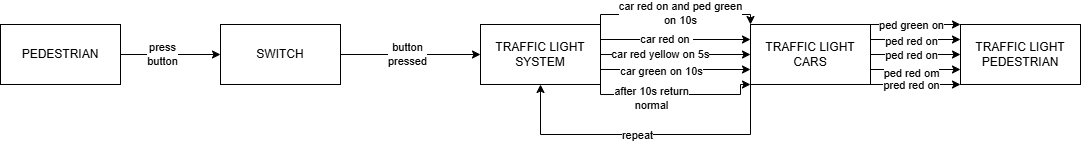

The diagram above was exported from draw.io. Its source (the exported page's mxGraphModel, read from the mxfile embedded in the PNG):
<mxGraphModel dx="1559" dy="666" grid="1" gridSize="10" guides="1" tooltips="1" connect="1" arrows="1" fold="1" page="1" pageScale="1" pageWidth="827" pageHeight="1169" math="0" shadow="0">
  <root>
    <mxCell id="0" />
    <mxCell id="1" parent="0" />
    <mxCell id="7hwPSOEvD_3fwLDIIoOW-32" edge="1" parent="1" source="7hwPSOEvD_3fwLDIIoOW-1" style="edgeStyle=orthogonalEdgeStyle;rounded=0;orthogonalLoop=1;jettySize=auto;html=1;exitX=1;exitY=0.5;exitDx=0;exitDy=0;entryX=0;entryY=0.5;entryDx=0;entryDy=0;" target="7hwPSOEvD_3fwLDIIoOW-2">
      <mxGeometry relative="1" as="geometry" />
    </mxCell>
    <mxCell id="7hwPSOEvD_3fwLDIIoOW-33" connectable="0" parent="7hwPSOEvD_3fwLDIIoOW-32" style="edgeLabel;html=1;align=center;verticalAlign=middle;resizable=0;points=[];" value="button&lt;div&gt;pressed&lt;/div&gt;" vertex="1">
      <mxGeometry relative="1" x="-0.0543" y="1" as="geometry">
        <mxPoint as="offset" />
      </mxGeometry>
    </mxCell>
    <mxCell id="7hwPSOEvD_3fwLDIIoOW-1" parent="1" style="rounded=0;whiteSpace=wrap;html=1;" value="SWITCH" vertex="1">
      <mxGeometry height="60" width="120" x="-60" y="250" as="geometry" />
    </mxCell>
    <mxCell id="7hwPSOEvD_3fwLDIIoOW-8" edge="1" parent="1" source="7hwPSOEvD_3fwLDIIoOW-2" style="edgeStyle=orthogonalEdgeStyle;rounded=0;orthogonalLoop=1;jettySize=auto;html=1;exitX=1;exitY=0.5;exitDx=0;exitDy=0;entryX=0;entryY=0.5;entryDx=0;entryDy=0;" target="7hwPSOEvD_3fwLDIIoOW-3">
      <mxGeometry relative="1" as="geometry" />
    </mxCell>
    <mxCell id="7hwPSOEvD_3fwLDIIoOW-20" connectable="0" parent="7hwPSOEvD_3fwLDIIoOW-8" style="edgeLabel;html=1;align=center;verticalAlign=middle;resizable=0;points=[];" value="car red yellow on 5s" vertex="1">
      <mxGeometry relative="1" x="-0.21" y="1" as="geometry">
        <mxPoint as="offset" />
      </mxGeometry>
    </mxCell>
    <mxCell id="7hwPSOEvD_3fwLDIIoOW-9" edge="1" parent="1" source="7hwPSOEvD_3fwLDIIoOW-2" style="edgeStyle=orthogonalEdgeStyle;rounded=0;orthogonalLoop=1;jettySize=auto;html=1;exitX=1;exitY=0.25;exitDx=0;exitDy=0;entryX=0;entryY=0.25;entryDx=0;entryDy=0;" target="7hwPSOEvD_3fwLDIIoOW-3">
      <mxGeometry relative="1" as="geometry" />
    </mxCell>
    <mxCell id="7hwPSOEvD_3fwLDIIoOW-19" connectable="0" parent="7hwPSOEvD_3fwLDIIoOW-9" style="edgeLabel;html=1;align=center;verticalAlign=middle;resizable=0;points=[];" value="car red on&amp;nbsp;" vertex="1">
      <mxGeometry relative="1" x="-0.1267" y="1" as="geometry">
        <mxPoint as="offset" />
      </mxGeometry>
    </mxCell>
    <mxCell id="7hwPSOEvD_3fwLDIIoOW-10" edge="1" parent="1" source="7hwPSOEvD_3fwLDIIoOW-2" style="edgeStyle=orthogonalEdgeStyle;rounded=0;orthogonalLoop=1;jettySize=auto;html=1;exitX=1;exitY=0.75;exitDx=0;exitDy=0;entryX=0;entryY=0.75;entryDx=0;entryDy=0;" target="7hwPSOEvD_3fwLDIIoOW-3">
      <mxGeometry relative="1" as="geometry" />
    </mxCell>
    <mxCell id="7hwPSOEvD_3fwLDIIoOW-21" connectable="0" parent="7hwPSOEvD_3fwLDIIoOW-10" style="edgeLabel;html=1;align=center;verticalAlign=middle;resizable=0;points=[];" value="car green on 10s" vertex="1">
      <mxGeometry relative="1" x="-0.41" y="-1" as="geometry">
        <mxPoint x="16" as="offset" />
      </mxGeometry>
    </mxCell>
    <mxCell id="7hwPSOEvD_3fwLDIIoOW-12" edge="1" parent="1" source="7hwPSOEvD_3fwLDIIoOW-2" style="edgeStyle=orthogonalEdgeStyle;rounded=0;orthogonalLoop=1;jettySize=auto;html=1;exitX=1;exitY=0;exitDx=0;exitDy=0;entryX=0;entryY=0;entryDx=0;entryDy=0;" target="7hwPSOEvD_3fwLDIIoOW-3">
      <mxGeometry relative="1" x="0.1698" as="geometry">
        <Array as="points">
          <mxPoint x="320" y="240" />
          <mxPoint x="470" y="240" />
        </Array>
        <mxPoint x="800" y="240" as="targetPoint" />
      </mxGeometry>
    </mxCell>
    <mxCell id="7hwPSOEvD_3fwLDIIoOW-29" connectable="0" parent="7hwPSOEvD_3fwLDIIoOW-12" style="edgeLabel;html=1;align=center;verticalAlign=middle;resizable=0;points=[];" value="car red on and ped green&lt;div&gt;on 10s&lt;/div&gt;" vertex="1">
      <mxGeometry relative="1" x="0.0528" y="2" as="geometry">
        <mxPoint as="offset" />
      </mxGeometry>
    </mxCell>
    <mxCell id="7hwPSOEvD_3fwLDIIoOW-35" edge="1" parent="1" source="7hwPSOEvD_3fwLDIIoOW-2" style="edgeStyle=orthogonalEdgeStyle;rounded=0;orthogonalLoop=1;jettySize=auto;html=1;exitX=1;exitY=1;exitDx=0;exitDy=0;entryX=0;entryY=1;entryDx=0;entryDy=0;endArrow=classic;endFill=1;" target="7hwPSOEvD_3fwLDIIoOW-3">
      <mxGeometry relative="1" as="geometry">
        <Array as="points">
          <mxPoint x="320" y="320" />
          <mxPoint x="460" y="320" />
          <mxPoint x="460" y="310" />
        </Array>
      </mxGeometry>
    </mxCell>
    <mxCell id="7hwPSOEvD_3fwLDIIoOW-36" connectable="0" parent="7hwPSOEvD_3fwLDIIoOW-35" style="edgeLabel;html=1;align=center;verticalAlign=middle;resizable=0;points=[];" value="after 10s return&lt;div&gt;normal&lt;/div&gt;" vertex="1">
      <mxGeometry relative="1" x="-0.2941" y="-3" as="geometry">
        <mxPoint as="offset" />
      </mxGeometry>
    </mxCell>
    <mxCell id="7hwPSOEvD_3fwLDIIoOW-2" parent="1" style="rounded=0;whiteSpace=wrap;html=1;" value="TRAFFIC LIGHT&lt;div&gt;SYSTEM&lt;/div&gt;" vertex="1">
      <mxGeometry height="60" width="120" x="200" y="250" as="geometry" />
    </mxCell>
    <mxCell id="7hwPSOEvD_3fwLDIIoOW-13" edge="1" parent="1" source="7hwPSOEvD_3fwLDIIoOW-3" style="edgeStyle=orthogonalEdgeStyle;rounded=0;orthogonalLoop=1;jettySize=auto;html=1;exitX=1;exitY=0.25;exitDx=0;exitDy=0;entryX=0;entryY=0.25;entryDx=0;entryDy=0;" target="7hwPSOEvD_3fwLDIIoOW-4">
      <mxGeometry relative="1" as="geometry" />
    </mxCell>
    <mxCell id="7hwPSOEvD_3fwLDIIoOW-25" connectable="0" parent="7hwPSOEvD_3fwLDIIoOW-13" style="edgeLabel;html=1;align=center;verticalAlign=middle;resizable=0;points=[];" value="ped red on" vertex="1">
      <mxGeometry relative="1" x="-0.2578" y="-1" as="geometry">
        <mxPoint x="7" as="offset" />
      </mxGeometry>
    </mxCell>
    <mxCell id="7hwPSOEvD_3fwLDIIoOW-14" edge="1" parent="1" source="7hwPSOEvD_3fwLDIIoOW-3" style="edgeStyle=orthogonalEdgeStyle;rounded=0;orthogonalLoop=1;jettySize=auto;html=1;exitX=1;exitY=0.5;exitDx=0;exitDy=0;entryX=0;entryY=0.5;entryDx=0;entryDy=0;" target="7hwPSOEvD_3fwLDIIoOW-4">
      <mxGeometry relative="1" as="geometry" />
    </mxCell>
    <mxCell id="7hwPSOEvD_3fwLDIIoOW-26" connectable="0" parent="7hwPSOEvD_3fwLDIIoOW-14" style="edgeLabel;html=1;align=center;verticalAlign=middle;resizable=0;points=[];" value="ped red on" vertex="1">
      <mxGeometry relative="1" x="-0.48" y="1" as="geometry">
        <mxPoint x="17" y="1" as="offset" />
      </mxGeometry>
    </mxCell>
    <mxCell id="7hwPSOEvD_3fwLDIIoOW-15" edge="1" parent="1" source="7hwPSOEvD_3fwLDIIoOW-3" style="edgeStyle=orthogonalEdgeStyle;rounded=0;orthogonalLoop=1;jettySize=auto;html=1;exitX=1;exitY=0.75;exitDx=0;exitDy=0;entryX=0;entryY=0.75;entryDx=0;entryDy=0;" target="7hwPSOEvD_3fwLDIIoOW-4">
      <mxGeometry relative="1" as="geometry" />
    </mxCell>
    <mxCell id="7hwPSOEvD_3fwLDIIoOW-27" connectable="0" parent="7hwPSOEvD_3fwLDIIoOW-15" style="edgeLabel;html=1;align=center;verticalAlign=middle;resizable=0;points=[];" value="ped red om" vertex="1">
      <mxGeometry relative="1" x="-0.6356" y="-3" as="geometry">
        <mxPoint x="24" as="offset" />
      </mxGeometry>
    </mxCell>
    <mxCell id="7hwPSOEvD_3fwLDIIoOW-16" edge="1" parent="1" source="7hwPSOEvD_3fwLDIIoOW-3" style="edgeStyle=orthogonalEdgeStyle;rounded=0;orthogonalLoop=1;jettySize=auto;html=1;exitX=1;exitY=1;exitDx=0;exitDy=0;entryX=0;entryY=1;entryDx=0;entryDy=0;" target="7hwPSOEvD_3fwLDIIoOW-4">
      <mxGeometry relative="1" as="geometry">
        <Array as="points">
          <mxPoint x="650" y="310" />
          <mxPoint x="650" y="310" />
        </Array>
      </mxGeometry>
    </mxCell>
    <mxCell id="7hwPSOEvD_3fwLDIIoOW-28" connectable="0" parent="7hwPSOEvD_3fwLDIIoOW-16" style="edgeLabel;html=1;align=center;verticalAlign=middle;resizable=0;points=[];" value="pred red on" vertex="1">
      <mxGeometry relative="1" x="0.0579" y="-1" as="geometry">
        <mxPoint x="-8" y="-1" as="offset" />
      </mxGeometry>
    </mxCell>
    <mxCell id="7hwPSOEvD_3fwLDIIoOW-34" edge="1" parent="1" source="7hwPSOEvD_3fwLDIIoOW-3" style="edgeStyle=orthogonalEdgeStyle;rounded=0;orthogonalLoop=1;jettySize=auto;html=1;exitX=0;exitY=1;exitDx=0;exitDy=0;entryX=0.5;entryY=1;entryDx=0;entryDy=0;" target="7hwPSOEvD_3fwLDIIoOW-2">
      <mxGeometry relative="1" as="geometry">
        <Array as="points">
          <mxPoint x="470" y="360" />
          <mxPoint x="260" y="360" />
        </Array>
      </mxGeometry>
    </mxCell>
    <mxCell id="7hwPSOEvD_3fwLDIIoOW-37" connectable="0" parent="7hwPSOEvD_3fwLDIIoOW-34" style="edgeLabel;html=1;align=center;verticalAlign=middle;resizable=0;points=[];" value="repeat" vertex="1">
      <mxGeometry relative="1" x="0.0594" as="geometry">
        <mxPoint as="offset" />
      </mxGeometry>
    </mxCell>
    <mxCell id="7hwPSOEvD_3fwLDIIoOW-39" edge="1" parent="1" source="7hwPSOEvD_3fwLDIIoOW-3" style="edgeStyle=orthogonalEdgeStyle;rounded=0;orthogonalLoop=1;jettySize=auto;html=1;exitX=1;exitY=0;exitDx=0;exitDy=0;entryX=0;entryY=0;entryDx=0;entryDy=0;" target="7hwPSOEvD_3fwLDIIoOW-4">
      <mxGeometry relative="1" as="geometry">
        <Array as="points">
          <mxPoint x="640" y="250" />
          <mxPoint x="640" y="250" />
        </Array>
      </mxGeometry>
    </mxCell>
    <mxCell id="7hwPSOEvD_3fwLDIIoOW-40" connectable="0" parent="7hwPSOEvD_3fwLDIIoOW-39" style="edgeLabel;html=1;align=center;verticalAlign=middle;resizable=0;points=[];" value="ped green on" vertex="1">
      <mxGeometry relative="1" x="-0.2756" as="geometry">
        <mxPoint x="7" as="offset" />
      </mxGeometry>
    </mxCell>
    <mxCell id="7hwPSOEvD_3fwLDIIoOW-3" parent="1" style="rounded=0;whiteSpace=wrap;html=1;" value="TRAFFIC LIGHT&lt;div&gt;CARS&lt;/div&gt;" vertex="1">
      <mxGeometry height="60" width="120" x="470" y="250" as="geometry" />
    </mxCell>
    <mxCell id="7hwPSOEvD_3fwLDIIoOW-4" parent="1" style="rounded=0;whiteSpace=wrap;html=1;" value="TRAFFIC LIGHT&lt;div&gt;PEDESTRIAN&lt;/div&gt;" vertex="1">
      <mxGeometry height="60" width="120" x="680" y="250" as="geometry" />
    </mxCell>
    <mxCell id="7hwPSOEvD_3fwLDIIoOW-6" edge="1" parent="1" source="7hwPSOEvD_3fwLDIIoOW-5" style="edgeStyle=orthogonalEdgeStyle;rounded=0;orthogonalLoop=1;jettySize=auto;html=1;exitX=1;exitY=0.5;exitDx=0;exitDy=0;entryX=0;entryY=0.5;entryDx=0;entryDy=0;" target="7hwPSOEvD_3fwLDIIoOW-1">
      <mxGeometry relative="1" as="geometry" />
    </mxCell>
    <mxCell id="7hwPSOEvD_3fwLDIIoOW-17" connectable="0" parent="7hwPSOEvD_3fwLDIIoOW-6" style="edgeLabel;html=1;align=center;verticalAlign=middle;resizable=0;points=[];" value="press&lt;div&gt;button&lt;/div&gt;" vertex="1">
      <mxGeometry relative="1" x="-0.172" y="1" as="geometry">
        <mxPoint as="offset" />
      </mxGeometry>
    </mxCell>
    <mxCell id="7hwPSOEvD_3fwLDIIoOW-5" parent="1" style="rounded=0;whiteSpace=wrap;html=1;" value="PEDESTRIAN" vertex="1">
      <mxGeometry height="60" width="120" x="-280" y="250" as="geometry" />
    </mxCell>
  </root>
</mxGraphModel>